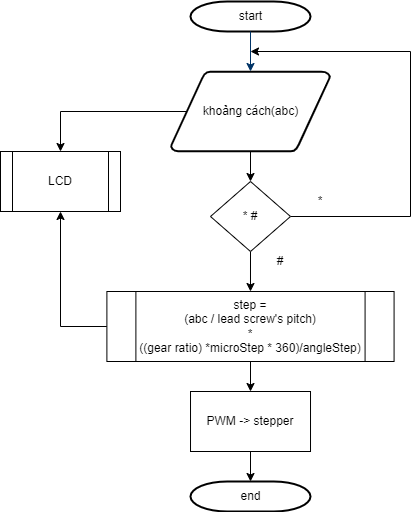

The diagram above was exported from draw.io. Its source (the exported page's mxGraphModel, read from the mxfile embedded in the PNG):
<mxGraphModel dx="1422" dy="794" grid="1" gridSize="10" guides="1" tooltips="1" connect="1" arrows="1" fold="1" page="1" pageScale="1" pageWidth="1169" pageHeight="827" background="none" math="0" shadow="0">
  <root>
    <mxCell id="0" />
    <mxCell id="1" parent="0" />
    <mxCell id="2" value="start" style="shape=mxgraph.flowchart.terminator;strokeWidth=2;gradientColor=none;gradientDirection=north;fontStyle=0;html=1;" parent="1" vertex="1">
      <mxGeometry x="260" y="60" width="120" height="30" as="geometry" />
    </mxCell>
    <mxCell id="bonZeFb8oqKkXH8bP1l1-66" style="edgeStyle=orthogonalEdgeStyle;rounded=0;orthogonalLoop=1;jettySize=auto;html=1;exitX=0.5;exitY=1;exitDx=0;exitDy=0;exitPerimeter=0;" parent="1" source="3" target="bonZeFb8oqKkXH8bP1l1-56" edge="1">
      <mxGeometry relative="1" as="geometry" />
    </mxCell>
    <mxCell id="bonZeFb8oqKkXH8bP1l1-70" style="edgeStyle=orthogonalEdgeStyle;rounded=0;orthogonalLoop=1;jettySize=auto;html=1;exitX=0.095;exitY=0.5;exitDx=0;exitDy=0;exitPerimeter=0;entryX=0.5;entryY=0;entryDx=0;entryDy=0;" parent="1" source="3" target="bonZeFb8oqKkXH8bP1l1-67" edge="1">
      <mxGeometry relative="1" as="geometry" />
    </mxCell>
    <mxCell id="3" value="khoảng cách(abc)" style="shape=mxgraph.flowchart.data;strokeWidth=2;gradientColor=none;gradientDirection=north;fontStyle=0;html=1;" parent="1" vertex="1">
      <mxGeometry x="240.5" y="130" width="159" height="80" as="geometry" />
    </mxCell>
    <mxCell id="7" style="fontStyle=1;strokeColor=#003366;strokeWidth=1;html=1;" parent="1" source="2" target="3" edge="1">
      <mxGeometry relative="1" as="geometry" />
    </mxCell>
    <mxCell id="bonZeFb8oqKkXH8bP1l1-65" style="edgeStyle=orthogonalEdgeStyle;rounded=0;orthogonalLoop=1;jettySize=auto;html=1;exitX=1;exitY=0.5;exitDx=0;exitDy=0;" parent="1" source="bonZeFb8oqKkXH8bP1l1-56" edge="1">
      <mxGeometry relative="1" as="geometry">
        <mxPoint x="320" y="110" as="targetPoint" />
        <Array as="points">
          <mxPoint x="480" y="275" />
          <mxPoint x="480" y="110" />
        </Array>
      </mxGeometry>
    </mxCell>
    <mxCell id="bonZeFb8oqKkXH8bP1l1-72" style="edgeStyle=orthogonalEdgeStyle;rounded=0;orthogonalLoop=1;jettySize=auto;html=1;exitX=0.5;exitY=1;exitDx=0;exitDy=0;entryX=0.5;entryY=0;entryDx=0;entryDy=0;" parent="1" source="bonZeFb8oqKkXH8bP1l1-56" target="bonZeFb8oqKkXH8bP1l1-71" edge="1">
      <mxGeometry relative="1" as="geometry" />
    </mxCell>
    <mxCell id="bonZeFb8oqKkXH8bP1l1-56" value="* #" style="rhombus;whiteSpace=wrap;html=1;" parent="1" vertex="1">
      <mxGeometry x="280" y="240" width="80" height="70" as="geometry" />
    </mxCell>
    <mxCell id="bonZeFb8oqKkXH8bP1l1-61" value="*" style="text;html=1;strokeColor=none;fillColor=none;align=center;verticalAlign=middle;whiteSpace=wrap;rounded=0;" parent="1" vertex="1">
      <mxGeometry x="360" y="245" width="60" height="30" as="geometry" />
    </mxCell>
    <mxCell id="bonZeFb8oqKkXH8bP1l1-67" value="LCD" style="shape=process;whiteSpace=wrap;html=1;backgroundOutline=1;" parent="1" vertex="1">
      <mxGeometry x="70" y="210" width="120" height="60" as="geometry" />
    </mxCell>
    <mxCell id="bonZeFb8oqKkXH8bP1l1-78" style="edgeStyle=orthogonalEdgeStyle;rounded=0;orthogonalLoop=1;jettySize=auto;html=1;entryX=0.5;entryY=1;entryDx=0;entryDy=0;" parent="1" source="bonZeFb8oqKkXH8bP1l1-71" target="bonZeFb8oqKkXH8bP1l1-67" edge="1">
      <mxGeometry relative="1" as="geometry">
        <mxPoint x="150" y="340" as="targetPoint" />
        <Array as="points">
          <mxPoint x="130" y="385" />
        </Array>
      </mxGeometry>
    </mxCell>
    <mxCell id="bonZeFb8oqKkXH8bP1l1-81" value="" style="edgeStyle=orthogonalEdgeStyle;rounded=0;orthogonalLoop=1;jettySize=auto;html=1;" parent="1" source="bonZeFb8oqKkXH8bP1l1-71" target="bonZeFb8oqKkXH8bP1l1-80" edge="1">
      <mxGeometry relative="1" as="geometry" />
    </mxCell>
    <mxCell id="bonZeFb8oqKkXH8bP1l1-71" value="step =&lt;br&gt;(abc / lead screw's pitch)&lt;br&gt;*&lt;br&gt;((gear ratio) *microStep * 360)/angleStep)" style="shape=process;whiteSpace=wrap;html=1;backgroundOutline=1;" parent="1" vertex="1">
      <mxGeometry x="176.39000000000001" y="350" width="287.19" height="70" as="geometry" />
    </mxCell>
    <mxCell id="bonZeFb8oqKkXH8bP1l1-73" value="#" style="text;html=1;strokeColor=none;fillColor=none;align=center;verticalAlign=middle;whiteSpace=wrap;rounded=0;" parent="1" vertex="1">
      <mxGeometry x="320" y="305" width="60" height="30" as="geometry" />
    </mxCell>
    <mxCell id="bonZeFb8oqKkXH8bP1l1-86" value="" style="edgeStyle=orthogonalEdgeStyle;rounded=0;orthogonalLoop=1;jettySize=auto;html=1;" parent="1" source="bonZeFb8oqKkXH8bP1l1-80" target="bonZeFb8oqKkXH8bP1l1-85" edge="1">
      <mxGeometry relative="1" as="geometry" />
    </mxCell>
    <mxCell id="bonZeFb8oqKkXH8bP1l1-80" value="PWM -&amp;gt; stepper" style="whiteSpace=wrap;html=1;" parent="1" vertex="1">
      <mxGeometry x="260.005" y="450" width="120" height="60" as="geometry" />
    </mxCell>
    <mxCell id="bonZeFb8oqKkXH8bP1l1-85" value="end" style="shape=mxgraph.flowchart.terminator;strokeWidth=2;gradientColor=none;gradientDirection=north;fontStyle=0;html=1;" parent="1" vertex="1">
      <mxGeometry x="259.99" y="540" width="120" height="30" as="geometry" />
    </mxCell>
  </root>
</mxGraphModel>